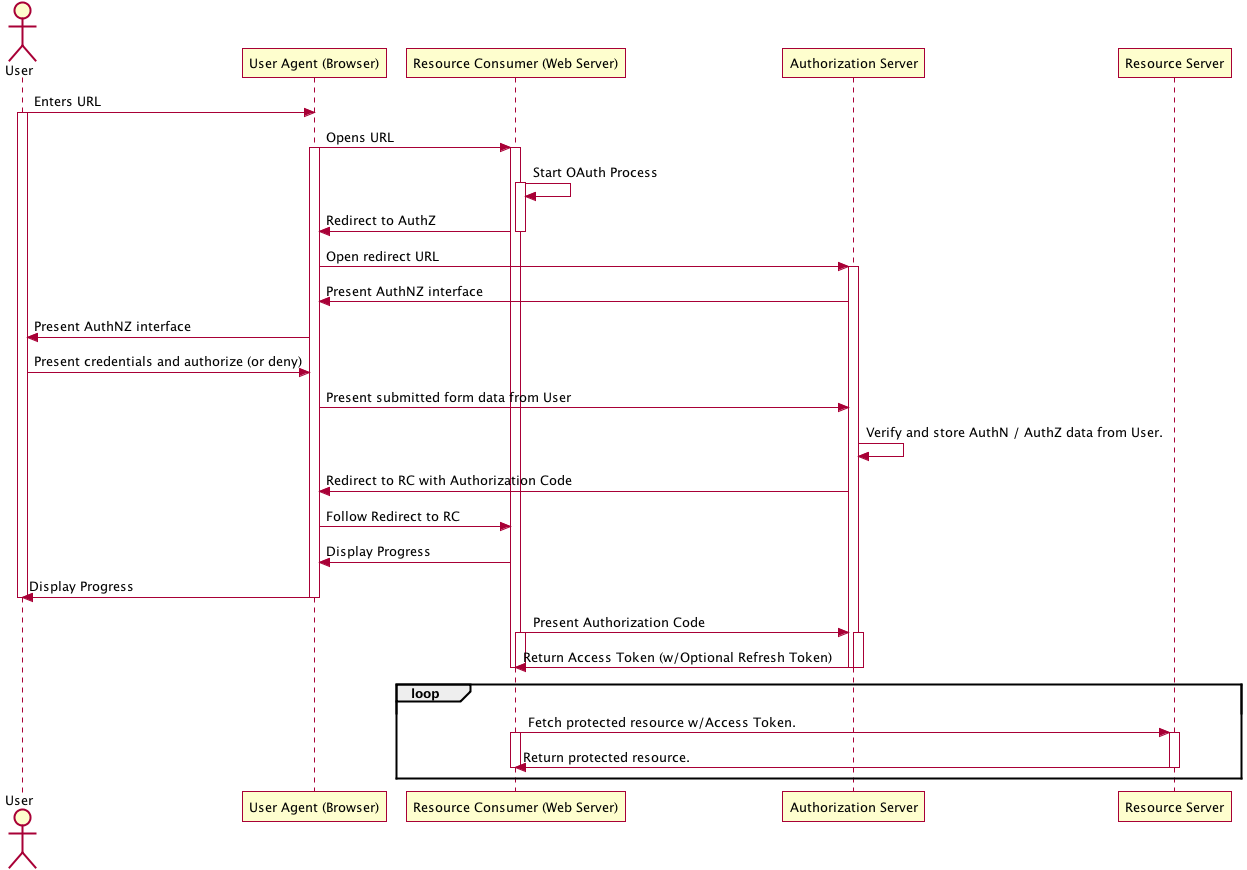

The diagram above was rendered by PlantUML. Its source (embedded in the PNG):
@startuml
actor User
participant "User Agent (Browser)" as UA
participant "Resource Consumer (Web Server)" as RC
participant "Authorization Server" as AuthZ
participant "Resource Server" as RS
User -> UA: Enters URL
activate User
UA -> RC: Opens URL
activate UA
activate RC
RC -> RC: Start OAuth Process
activate RC
RC -> UA: Redirect to AuthZ
deactivate RC
UA -> AuthZ: Open redirect URL
activate AuthZ
AuthZ -> UA: Present AuthNZ interface
UA -> User: Present AuthNZ interface
User -> UA: Present credentials and authorize (or deny)
UA -> AuthZ: Present submitted form data from User
AuthZ -> AuthZ: Verify and store AuthN / AuthZ data from User.
AuthZ -> UA: Redirect to RC with Authorization Code
UA -> RC: Follow Redirect to RC
RC -> UA: Display Progress
User <- UA: Display Progress
deactivate UA
deactivate User
RC -> AuthZ: Present Authorization Code
activate RC
activate AuthZ
AuthZ -> RC: Return Access Token (w/Optional Refresh Token)
deactivate AuthZ
deactivate AuthZ
deactivate RC
deactivate RC
loop
RC -> RS: Fetch protected resource w/Access Token.
activate RC
activate RS
RC <- RS: Return protected resource.
deactivate RC
deactivate RS
end
@enduml